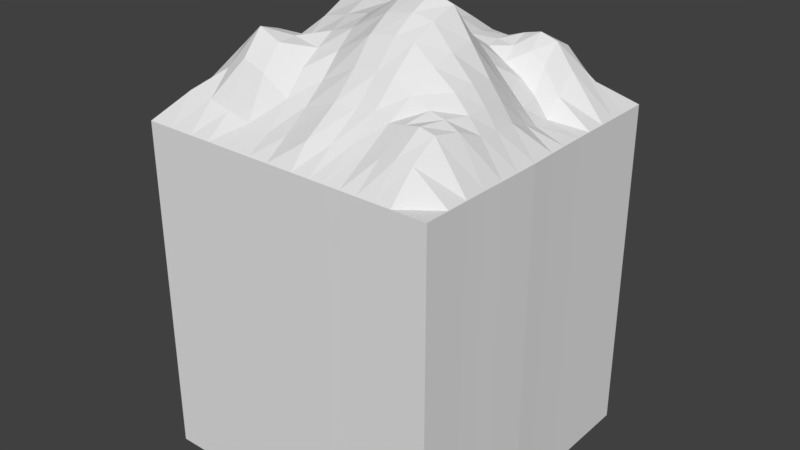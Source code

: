 # Source: tile_hill.blend  (saved by Blender 2.78.0; exported with 4.5.12 LTS)
import bpy
from mathutils import Matrix  # noqa: F401  (used for matrix-valued properties, if any)

bpy.ops.wm.read_factory_settings(use_empty=True)
scene = bpy.context.scene
scene.name = 'Scene'

# ---- collections
col_collection_1 = bpy.data.collections.new('Collection 1'); scene.collection.children.link(col_collection_1)

# ---- world
world_world = bpy.data.worlds.new('World'); scene.world = world_world
world_world.color = (0.05088, 0.05088, 0.05088)
world_world.use_sun_shadow = False
world_world.sun_shadow_jitter_overblur = 0.0
world_world.cycles.sampling_method = 'MANUAL'

# ---- meshes
me_grid = bpy.data.meshes.new('Grid')
me_grid.from_pydata([(-0.5, -0.5, 0.0), (-0.4134, -0.5, 0.0), (-0.3313, -0.5, 0.0), (-0.1843, -0.5, 0.0), (-0.03333, -0.5, 0.0), (0.05556, -0.5, 0.0), (0.1667, -0.5001, 0.0), (0.2778, -0.5, 0.0), (0.3889, -0.5, 0.0), (0.5, -0.5, 0.0), (-0.5, -0.4168, 0.0), (-0.4134, -0.4168, 0.07955), (-0.3313, -0.4168, 0.07297), (-0.1847, -0.4173, 0.04112), (-0.03299, -0.4226, 0.04869), (0.05956, -0.4418, 0.0629), (0.175, -0.4043, 0.06419), (0.2838, -0.4158, 0.06773), (0.3897, -0.4174, 0.07544), (0.5, -0.4168, 0.0), (-0.5, -0.3444, 0.0), (-0.4134, -0.3444, 0.09058), (-0.3319, -0.3452, 0.1373), (-0.1874, -0.3481, 0.1527), (-0.03186, -0.3476, 0.1), (0.06639, -0.343, 0.1289), (0.1879, -0.3224, 0.1311), (0.2976, -0.3371, 0.1264), (0.3975, -0.3431, 0.1266), (0.5002, -0.3446, 0.0), (-0.5, -0.1999, 0.0), (-0.414, -0.2007, 0.06421), (-0.3346, -0.2045, 0.174), (-0.1963, -0.2139, 0.2152), (-0.03158, -0.2183, 0.2081), (0.07995, -0.2151, 0.2676), (0.2152, -0.1987, 0.2694), (0.3359, -0.1852, 0.172), (0.4244, -0.1904, 0.0886), (0.5025, -0.1993, 0.0), (-0.5, -0.05556, 0.0), (-0.4148, -0.05751, 0.07333), (-0.3404, -0.06244, 0.135), (-0.2129, -0.076, 0.234), (-0.04465, -0.07994, 0.2698), (0.07571, -0.07243, 0.3363), (0.2259, -0.0498, 0.329), (0.3377, -0.03519, 0.1662), (0.4199, -0.04123, 0.07602), (0.504, -0.05363, 0.0), (-0.5, 0.03036, 0.0), (-0.4126, 0.02915, 0.0659), (-0.3305, 0.02673, 0.1352), (-0.2224, 0.01653, 0.2651), (-0.05942, 0.01578, 0.2762), (0.05846, 0.02407, 0.2473), (0.2106, 0.04073, 0.2462), (0.3254, 0.04871, 0.1261), (0.4103, 0.04179, 0.04527), (0.5019, 0.03142, 0.0), (-0.5, 0.1667, 0.0), (-0.4162, 0.1669, 0.04292), (-0.3332, 0.1687, 0.1077), (-0.2289, 0.1705, 0.2604), (-0.07821, 0.1697, 0.3049), (0.03229, 0.1737, 0.2194), (0.1795, 0.1784, 0.1719), (0.2964, 0.1767, 0.1104), (0.3935, 0.1697, 0.02335), (0.5, 0.1667, 0.0), (-0.5, 0.2923, 0.0), (-0.422, 0.2923, 0.06178), (-0.3574, 0.2942, 0.1269), (-0.2217, 0.3019, 0.1603), (-0.0659, 0.3041, 0.2145), (0.03329, 0.302, 0.1974), (0.1638, 0.2985, 0.1708), (0.279, 0.2931, 0.2014), (0.3889, 0.2923, 0.1209), (0.5, 0.2923, 0.0), (-0.5, 0.4148, 0.0), (-0.4147, 0.4148, 0.0473), (-0.3373, 0.4149, 0.08467), (-0.1921, 0.4171, 0.06797), (-0.04105, 0.419, 0.08489), (0.05029, 0.4176, 0.07542), (0.1663, 0.415, 0.04945), (0.2778, 0.4148, 0.07826), (0.3889, 0.4148, 0.06484), (0.5, 0.4148, 0.0), (-0.5, 0.5, 0.0), (-0.4134, 0.5, 0.0), (-0.3313, 0.5, 0.0), (-0.1843, 0.5, 0.0), (-0.03333, 0.5, 0.0), (0.05556, 0.5, 0.0), (0.1667, 0.5, 0.0), (0.2778, 0.5, 0.0), (0.3889, 0.5, 0.0), (0.5, 0.5, 0.0), (0.1181, -0.5, 0.0), (0.1245, -0.4168, 0.06362), (0.1348, -0.3266, 0.1303), (0.1561, -0.2059, 0.2753), (0.1603, -0.05969, 0.3513), (0.1441, 0.03345, 0.2577), (0.1152, 0.1763, 0.1932), (0.1068, 0.3, 0.1756), (0.1156, 0.4162, 0.06087), (0.1181, 0.5, 0.0), (-0.1012, -0.5, 0.0), (-0.1014, -0.419, 0.04121), (-0.1025, -0.3483, 0.1041), (-0.1074, -0.2169, 0.2008), (-0.123, -0.07919, 0.2537), (-0.1355, 0.01516, 0.2778), (-0.1482, 0.1698, 0.2964), (-0.1368, 0.3035, 0.1952), (-0.1091, 0.4183, 0.07753), (-0.1012, 0.5, 0.0), (0.3334, -0.5, 0.0), (0.3368, -0.4167, 0.07836), (0.3481, -0.3407, 0.1354), (0.3841, -0.1878, 0.1274), (0.3798, -0.03821, 0.1211), (0.3681, 0.04525, 0.08566), (0.3449, 0.1732, 0.07476), (0.3339, 0.2927, 0.1866), (0.3333, 0.4148, 0.08824), (0.3333, 0.5, 0.0), (0.2223, -0.5, 0.0), (0.2294, -0.4112, 0.05718), (0.2422, -0.3307, 0.1167), (0.2726, -0.1919, 0.2207), (0.2811, -0.04249, 0.2476), (0.2678, 0.04472, 0.1861), (0.2379, 0.1776, 0.1398), (0.2214, 0.2958, 0.1887), (0.222, 0.4149, 0.05646), (0.2222, 0.5, 0.0), (-0.2604, -0.5, 0.0), (-0.2605, -0.417, 0.05804), (-0.2621, -0.3465, 0.1753), (-0.2677, -0.209, 0.2206), (-0.2788, -0.06871, 0.1826), (-0.2848, 0.02235, 0.1976), (-0.2888, 0.1698, 0.1793), (-0.2949, 0.2976, 0.1448), (-0.2683, 0.4157, 0.08302), (-0.2604, 0.5, 0.0), (-0.5, -0.1321, 0.0), (-0.4143, -0.1335, 0.05648), (-0.3371, -0.138, 0.1286), (-0.2034, -0.1496, 0.2001), (-0.03659, -0.1542, 0.2505), (0.0795, -0.1494, 0.3053), (0.2217, -0.1296, 0.3043), (0.3392, -0.1146, 0.1762), (0.4243, -0.12, 0.08177), (0.5033, -0.1309, 0.0), (0.1596, -0.1382, 0.3171), (-0.1138, -0.1529, 0.2294), (0.385, -0.1173, 0.129), (0.2773, -0.1221, 0.2402), (-0.2725, -0.1435, 0.1761), (-0.5, 0.09092, 0.0), (-0.4118, 0.09032, 0.05647), (-0.3214, 0.08976, 0.1249), (-0.2259, 0.08444, 0.2667), (-0.06809, 0.08404, 0.2875), (0.04675, 0.09079, 0.2263), (0.1973, 0.1023, 0.2043), (0.3131, 0.106, 0.09882), (0.4029, 0.09889, 0.02639), (0.5009, 0.09149, 0.0), (0.1315, 0.09728, 0.2199), (-0.1416, 0.08354, 0.2874), (0.3581, 0.1024, 0.06216), (0.2552, 0.1041, 0.1523), (-0.2844, 0.08767, 0.1924), (-0.5, 0.2222, 0.0), (-0.4198, 0.2223, 0.0438), (-0.3533, 0.2243, 0.1037), (-0.2272, 0.2294, 0.2161), (-0.07366, 0.2301, 0.267), (0.03169, 0.231, 0.2137), (0.1715, 0.2316, 0.1772), (0.2877, 0.2277, 0.166), (0.3912, 0.2237, 0.07022), (0.5, 0.2222, 0.0), (0.1104, 0.2313, 0.1897), (-0.1443, 0.2299, 0.2527), (0.3395, 0.2257, 0.1379), (0.2296, 0.2296, 0.1705), (-0.2955, 0.2267, 0.1479), (-0.5, -0.2727, 0.0), (-0.4136, -0.273, 0.0831), (-0.3331, -0.2751, 0.1871), (-0.1915, -0.2811, 0.214), (-0.03146, -0.2811, 0.1501), (0.07326, -0.271, 0.1974), (0.2015, -0.2631, 0.1997), (0.3185, -0.2619, 0.1447), (0.4129, -0.2677, 0.1168), (0.5011, -0.2726, 0.0), (0.1454, -0.265, 0.2014), (-0.1046, -0.282, 0.1651), (0.3673, -0.2648, 0.1352), (0.2589, -0.2629, 0.1677), (-0.2646, -0.2779, 0.2406), (-0.5, 0.3526, 0.0), (-0.418, 0.3526, 0.06871), (-0.3466, 0.3535, 0.1287), (-0.2058, 0.3583, 0.1186), (-0.05266, 0.3605, 0.1522), (0.04235, 0.3587, 0.1448), (0.1652, 0.3554, 0.1264), (0.2783, 0.3529, 0.1695), (0.3889, 0.3526, 0.1124), (0.5, 0.3526, 0.0), (0.1115, 0.3568, 0.1285), (-0.122, 0.3598, 0.1374), (0.3336, 0.3528, 0.1632), (0.2217, 0.3542, 0.1514), (-0.2807, 0.3555, 0.1328), (-0.5, -0.5, -1.0), (-0.4134, -0.5, -1.0), (-0.3313, -0.5, -1.0), (-0.1843, -0.5, -1.0), (-0.03333, -0.5, -1.0), (0.05556, -0.5, -1.0), (0.1667, -0.5001, -1.0), (0.2778, -0.5, -1.0), (0.3889, -0.5, -1.0), (0.5, -0.5, -1.0), (-0.5, -0.4168, -1.0), (0.5, -0.4168, -1.0), (-0.5, -0.3444, -1.0), (0.5002, -0.3446, -1.0), (-0.5, -0.1999, -1.0), (0.5025, -0.1993, -1.0), (-0.5, -0.05556, -1.0), (0.504, -0.05363, -1.0), (-0.5, 0.03036, -1.0), (0.5019, 0.03142, -1.0), (-0.5, 0.1667, -1.0), (0.5, 0.1667, -1.0), (-0.5, 0.2923, -1.0), (0.5, 0.2923, -1.0), (-0.5, 0.4148, -1.0), (0.5, 0.4148, -1.0), (-0.5, 0.5, -1.0), (-0.4134, 0.5, -1.0), (-0.3313, 0.5, -1.0), (-0.1843, 0.5, -1.0), (-0.03333, 0.5, -1.0), (0.05556, 0.5, -1.0), (0.1667, 0.5, -1.0), (0.2778, 0.5, -1.0), (0.3889, 0.5, -1.0), (0.5, 0.5, -1.0), (0.1181, -0.5, -1.0), (0.1181, 0.5, -1.0), (-0.1012, -0.5, -1.0), (-0.1012, 0.5, -1.0), (0.3334, -0.5, -1.0), (0.3333, 0.5, -1.0), (0.2223, -0.5, -1.0), (0.2222, 0.5, -1.0), (-0.2604, -0.5, -1.0), (-0.2604, 0.5, -1.0), (-0.5, -0.1321, -1.0), (0.5033, -0.1309, -1.0), (-0.5, 0.09092, -1.0), (0.5009, 0.09149, -1.0), (-0.5, 0.2222, -1.0), (0.5, 0.2222, -1.0), (-0.5, -0.2727, -1.0), (0.5011, -0.2726, -1.0), (-0.5, 0.3526, -1.0), (0.5, 0.3526, -1.0)], [], [(0, 1, 11, 10), (1, 2, 12, 11), (140, 3, 13, 141), (110, 4, 14, 111), (34, 35, 155, 154), (100, 6, 16, 101), (130, 7, 17, 131), (120, 8, 18, 121), (8, 9, 19, 18), (10, 11, 21, 20), (11, 12, 22, 21), (141, 13, 23, 142), (111, 14, 24, 112), (4, 5, 15, 14), (101, 16, 26, 102), (131, 17, 27, 132), (121, 18, 28, 122), (18, 19, 29, 28), (195, 196, 31, 30), (196, 197, 32, 31), (209, 198, 33, 143), (206, 199, 34, 113), (14, 15, 25, 24), (205, 201, 36, 103), (208, 202, 37, 133), (207, 203, 38, 123), (203, 204, 39, 38), (150, 151, 41, 40), (151, 152, 42, 41), (164, 153, 43, 144), (161, 154, 44, 114), (199, 200, 35, 34), (160, 156, 46, 104), (163, 157, 47, 134), (162, 158, 48, 124), (158, 159, 49, 48), (40, 50, 243, 241), (40, 41, 51, 50), (41, 42, 52, 51), (144, 43, 53, 145), (114, 44, 54, 115), (54, 55, 170, 169), (104, 46, 56, 105), (134, 47, 57, 135), (124, 48, 58, 125), (165, 166, 61, 60), (166, 167, 62, 61), (179, 168, 63, 146), (176, 169, 64, 116), (154, 155, 45, 44), (175, 171, 66, 106), (178, 172, 67, 136), (177, 173, 68, 126), (173, 174, 69, 68), (180, 181, 71, 70), (181, 182, 72, 71), (194, 183, 73, 147), (191, 184, 74, 117), (169, 170, 65, 64), (190, 186, 76, 107), (193, 187, 77, 137), (192, 188, 78, 127), (188, 189, 79, 78), (210, 211, 81, 80), (211, 212, 82, 81), (224, 213, 83, 148), (221, 214, 84, 118), (184, 185, 75, 74), (220, 216, 86, 108), (223, 217, 87, 138), (222, 218, 88, 128), (218, 219, 89, 88), (80, 81, 91, 90), (81, 82, 92, 91), (148, 83, 93, 149), (118, 84, 94, 119), (214, 215, 85, 84), (108, 86, 96, 109), (138, 87, 97, 139), (128, 88, 98, 129), (88, 89, 99, 98), (85, 108, 109, 95), (215, 220, 108, 85), (185, 190, 107, 75), (170, 175, 106, 65), (48, 49, 59, 58), (155, 160, 104, 45), (200, 205, 103, 35), (15, 101, 102, 25), (5, 100, 101, 15), (83, 118, 119, 93), (213, 221, 118, 83), (183, 191, 117, 73), (168, 176, 116, 63), (45, 104, 105, 55), (153, 161, 114, 43), (198, 206, 113, 33), (13, 111, 112, 23), (3, 110, 111, 13), (43, 114, 115, 53), (87, 128, 129, 97), (217, 222, 128, 87), (187, 192, 127, 77), (172, 177, 126, 67), (157, 162, 124, 47), (202, 207, 123, 37), (17, 121, 122, 27), (7, 120, 121, 17), (86, 138, 139, 96), (216, 223, 138, 86), (186, 193, 137, 76), (171, 178, 136, 66), (47, 124, 125, 57), (156, 163, 134, 46), (201, 208, 133, 36), (16, 131, 132, 26), (6, 130, 131, 16), (82, 148, 149, 92), (212, 224, 148, 82), (182, 194, 147, 72), (167, 179, 146, 62), (46, 134, 135, 56), (152, 164, 144, 42), (197, 209, 143, 32), (12, 141, 142, 22), (2, 140, 141, 12), (32, 143, 164, 152), (36, 133, 163, 156), (37, 123, 162, 157), (44, 45, 55, 54), (33, 113, 161, 153), (35, 103, 160, 155), (38, 39, 159, 158), (123, 38, 158, 162), (133, 37, 157, 163), (103, 36, 156, 160), (113, 34, 154, 161), (143, 33, 153, 164), (31, 32, 152, 151), (30, 31, 151, 150), (52, 145, 179, 167), (56, 135, 178, 171), (57, 125, 177, 172), (64, 65, 185, 184), (53, 115, 176, 168), (55, 105, 175, 170), (58, 59, 174, 173), (125, 58, 173, 177), (135, 57, 172, 178), (105, 56, 171, 175), (115, 54, 169, 176), (145, 53, 168, 179), (51, 52, 167, 166), (50, 51, 166, 165), (62, 146, 194, 182), (66, 136, 193, 186), (67, 126, 192, 187), (24, 25, 200, 199), (63, 116, 191, 183), (65, 106, 190, 185), (68, 69, 189, 188), (126, 68, 188, 192), (136, 67, 187, 193), (106, 66, 186, 190), (116, 64, 184, 191), (146, 63, 183, 194), (61, 62, 182, 181), (60, 61, 181, 180), (22, 142, 209, 197), (26, 132, 208, 201), (27, 122, 207, 202), (74, 75, 215, 214), (23, 112, 206, 198), (25, 102, 205, 200), (28, 29, 204, 203), (122, 28, 203, 207), (132, 27, 202, 208), (102, 26, 201, 205), (112, 24, 199, 206), (142, 23, 198, 209), (21, 22, 197, 196), (20, 21, 196, 195), (72, 147, 224, 212), (76, 137, 223, 216), (77, 127, 222, 217), (5, 4, 229, 230), (73, 117, 221, 213), (75, 107, 220, 215), (78, 79, 219, 218), (127, 78, 218, 222), (137, 77, 217, 223), (107, 76, 216, 220), (117, 74, 214, 221), (147, 73, 213, 224), (71, 72, 212, 211), (70, 71, 211, 210), (79, 189, 276, 248), (92, 149, 270, 253), (4, 110, 263, 229), (129, 98, 259, 266), (59, 49, 242, 244), (70, 210, 279, 247), (39, 204, 278, 240), (93, 119, 264, 254), (219, 79, 248, 280), (94, 95, 256, 255), (140, 2, 227, 269), (30, 150, 271, 239), (159, 39, 240, 272), (165, 60, 245, 273), (110, 3, 228, 263), (95, 109, 262, 256), (6, 100, 261, 231), (69, 174, 274, 246), (96, 139, 268, 257), (60, 180, 275, 245), (29, 19, 236, 238), (7, 130, 267, 232), (179, 168, 176, 169, 170, 175, 171, 178, 172, 177, 173, 174, 274, 273, 165, 166, 167), (97, 129, 266, 258), (180, 70, 247, 275), (130, 6, 231, 267), (20, 195, 277, 237), (99, 89, 250, 260), (98, 99, 260, 259), (149, 93, 254, 270), (8, 120, 265, 233), (100, 5, 230, 261), (174, 59, 244, 274), (119, 94, 255, 264), (195, 30, 239, 277), (9, 8, 233, 234), (50, 165, 273, 243), (19, 9, 234, 236), (0, 10, 235, 225), (1, 0, 225, 226), (120, 7, 232, 265), (10, 20, 237, 235), (89, 219, 280, 250), (189, 69, 246, 276), (139, 97, 258, 268), (210, 80, 249, 279), (80, 90, 251, 249), (2, 1, 226, 227), (49, 159, 272, 242), (109, 96, 257, 262), (90, 91, 252, 251), (150, 40, 241, 271), (3, 140, 269, 228), (204, 29, 238, 278), (91, 92, 253, 252), (42, 144, 145, 52), (84, 85, 95, 94)])
me_grid.use_remesh_preserve_volume = False
me_grid.use_remesh_preserve_attributes = False
me_grid.use_mirror_vertex_groups = False
me_grid.update()

# ---- objects
ob_tile_hill = bpy.data.objects.new('tile_hill', me_grid)

# ---- transforms, parenting, visibility, modifiers, constraints
ob_tile_hill.location = (0.0, 0.0, 0.0)
ob_tile_hill.scale = (1.0, 1.0, 1.124)
ob_tile_hill.lineart.crease_threshold = 0.0

# ---- collection membership
col_collection_1.objects.link(ob_tile_hill)

# ---- scene / render settings (as saved in the file)
scene.frame_start = 1; scene.frame_end = 250; scene.frame_set(1)
scene.render.engine = 'BLENDER_EEVEE_NEXT'
scene.render.resolution_percentage = 50
scene.render.dither_intensity = 0.0
scene.cycles.use_denoising = False
scene.cycles.samples = 128
scene.cycles.sampling_pattern = 'TABULATED_SOBOL'
scene.cycles.light_sampling_threshold = 0.0
scene.cycles.use_adaptive_sampling = False
scene.cycles.use_light_tree = False
scene.cycles.blur_glossy = 0.0
scene.cycles.sample_clamp_indirect = 0.0
scene.view_settings.view_transform = 'Standard'
bpy.context.view_layer.update()

# ---- added for rendering (the .blend has no active camera and no usable light): camera, sun
cam_auto = bpy.data.cameras.new('AutoCamera')
cam_auto.lens = 50.0
cam_auto.sensor_width = 36.0
cam_auto.clip_end = 1000.0
ob_auto_camera = bpy.data.objects.new('AutoCamera', cam_auto)
scene.collection.objects.link(ob_auto_camera)
ob_auto_camera.location = (1.92435, -2.30685, 1.17319)
ob_auto_camera.rotation_euler = (1.09748, -7.21219e-08, 0.694738)
scene.camera = ob_auto_camera
light_auto_sun = bpy.data.lights.new('AutoSun', 'SUN')
light_auto_sun.energy = 3.0
light_auto_sun.angle = 0.0523599
ob_auto_sun = bpy.data.objects.new('AutoSun', light_auto_sun)
scene.collection.objects.link(ob_auto_sun)
ob_auto_sun.rotation_euler = (0.872665, 0.174533, 0.523599)
bpy.context.view_layer.update()
